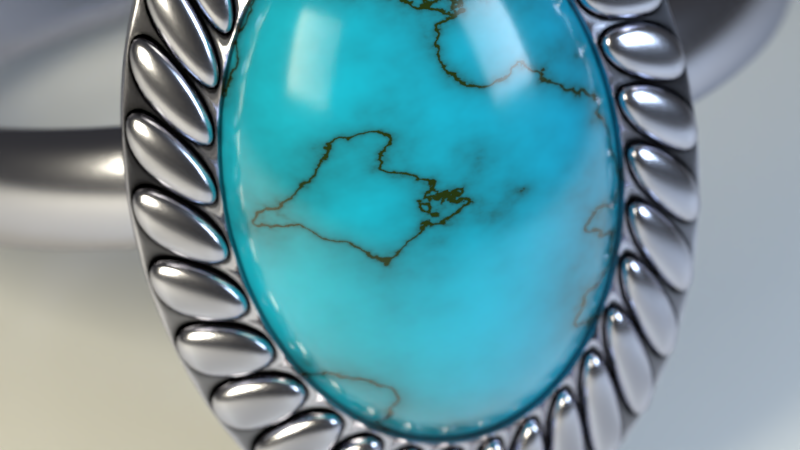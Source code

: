 # Source: ring.blend  (saved by Blender 2.79.0; exported with 4.5.12 LTS)
import bpy
from mathutils import Matrix  # noqa: F401  (used for matrix-valued properties, if any)

bpy.ops.wm.read_factory_settings(use_empty=True)
scene = bpy.context.scene
scene.name = 'Scene'

# ---- collections
col_collection_1 = bpy.data.collections.new('Collection 1'); scene.collection.children.link(col_collection_1)

# ---- materials (node trees are filled in below, after node groups)
mat_material_003 = bpy.data.materials.new('Material.003')
mat_material_003.alpha_threshold = 0.0
mat_material_003.roughness = 0.5
mat_material_002 = bpy.data.materials.new('Material.002')
mat_material_002.alpha_threshold = 0.0
mat_material_002.roughness = 0.5
mat_material_001 = bpy.data.materials.new('Material.001')
mat_material_001.alpha_threshold = 0.0
mat_material_001.roughness = 0.5
mat_front = bpy.data.materials.new('front')
mat_front.alpha_threshold = 0.0
mat_front.roughness = 0.5
mat_stone = bpy.data.materials.new('stone')
mat_stone.alpha_threshold = 0.0
mat_stone.roughness = 0.5
mat_band = bpy.data.materials.new('band')
mat_band.alpha_threshold = 0.0
mat_band.roughness = 0.5

# ---- material node trees
mat_material_003.use_nodes = True; mat_material_003.node_tree.nodes.clear()
_N = mat_material_003.node_tree.nodes; _L = mat_material_003.node_tree.links
n0 = _N.new('ShaderNodeOutputMaterial'); n0.name = 'Material Output'; n0.location = (300, 300)
n1 = _N.new('ShaderNodeEmission'); n1.name = 'Emission'; n1.location = (10, 300)
n1.inputs[0].default_value = (0.5333, 0.6654, 0.7991, 1.0)
n1.inputs[1].default_value = 15.0
_L.new(n1.outputs[0], n0.inputs[0])
n0.is_active_output = True
mat_material_002.use_nodes = True; mat_material_002.node_tree.nodes.clear()
_N = mat_material_002.node_tree.nodes; _L = mat_material_002.node_tree.links
n0 = _N.new('ShaderNodeOutputMaterial'); n0.name = 'Material Output'; n0.location = (300, 300)
n1 = _N.new('ShaderNodeEmission'); n1.name = 'Emission'; n1.location = (10, 300)
n1.inputs[0].default_value = (0.7991, 0.7454, 0.5395, 1.0)
n1.inputs[1].default_value = 20.0
_L.new(n1.outputs[0], n0.inputs[0])
n0.is_active_output = True
mat_material_001.use_nodes = True; mat_material_001.node_tree.nodes.clear()
_N = mat_material_001.node_tree.nodes; _L = mat_material_001.node_tree.links
n0 = _N.new('ShaderNodeOutputMaterial'); n0.name = 'Material Output'; n0.location = (300, 300)
n1 = _N.new('ShaderNodeBsdfDiffuse'); n1.name = 'Diffuse BSDF'; n1.location = (10, 300)
_L.new(n1.outputs[0], n0.inputs[0])
n0.is_active_output = True
mat_front.use_nodes = True; mat_front.node_tree.nodes.clear()
_N = mat_front.node_tree.nodes; _L = mat_front.node_tree.links
n0 = _N.new('ShaderNodeMixShader'); n0.name = 'Mix Shader'; n0.location = (551, 155)
n1 = _N.new('ShaderNodeOutputMaterial'); n1.name = 'Material Output'; n1.location = (777, 229)
n2 = _N.new('ShaderNodeBsdfAnisotropic'); n2.name = 'Glossy BSDF.001'; n2.location = (13, 182)
n2.distribution = 'GGX'
n2.inputs[0].default_value = (0.0, 0.0, 0.0, 1.0)
n2.inputs[1].default_value = 0.4472
n3 = _N.new('ShaderNodeBsdfAnisotropic'); n3.name = 'Glossy BSDF'; n3.location = (269, 95)
n3.distribution = 'GGX'
n3.inputs[0].default_value = (0.5457, 0.5457, 0.6376, 1.0)
n3.inputs[1].default_value = 0.2236
n4 = _N.new('ShaderNodeNewGeometry'); n4.name = 'Geometry'; n4.location = (-547, 390)
n5 = _N.new('ShaderNodeMath'); n5.name = 'Math'; n5.location = (-307, 382)
n5.operation = 'MULTIPLY'
n5.inputs[0].default_value = 50.6
n6 = _N.new('ShaderNodeMath'); n6.name = 'Math.001'; n6.location = (-112, 380)
n6.operation = 'SUBTRACT'
n6.inputs[1].default_value = 25.0
_L.new(n0.outputs[0], n1.inputs[0])
_L.new(n3.outputs[0], n0.inputs[2])
_L.new(n2.outputs[0], n0.inputs[1])
_L.new(n4.outputs[7], n5.inputs[1])
_L.new(n5.outputs[0], n6.inputs[0])
_L.new(n6.outputs[0], n0.inputs[0])
n1.is_active_output = True
mat_stone.use_nodes = True; mat_stone.node_tree.nodes.clear()
_N = mat_stone.node_tree.nodes; _L = mat_stone.node_tree.links
n0 = _N.new('ShaderNodeMixShader'); n0.name = 'Mix Shader'; n0.location = (618, 341)
n1 = _N.new('ShaderNodeLayerWeight'); n1.name = 'Layer Weight'; n1.location = (312, 444)
n1.inputs[0].default_value = 0.15
n2 = _N.new('ShaderNodeBsdfAnisotropic'); n2.name = 'Glossy BSDF'; n2.location = (296, 96)
n2.distribution = 'GGX'
n2.inputs[1].default_value = 0.1414
n3 = _N.new('ShaderNodeOutputMaterial'); n3.name = 'Material Output'; n3.location = (691, 133)
n4 = _N.new('ShaderNodeBsdfDiffuse'); n4.name = 'Diffuse BSDF'; n4.location = (28, 107)
n4.inputs[0].default_value = (0.007499, 0.4969, 0.7605, 1.0)
n5 = _N.new('ShaderNodeBsdfDiffuse'); n5.name = 'Diffuse BSDF.001'; n5.location = (-214, 168)
n5.inputs[0].default_value = (0.01521, 0.02956, 0.005182, 1.0)
n6 = _N.new('ShaderNodeTexNoise'); n6.name = 'Noise Texture'; n6.location = (-865, 380)
n6.inputs[2].default_value = 3.2
n6.inputs[3].default_value = 16.0
n7 = _N.new('ShaderNodeMath'); n7.name = 'Math'; n7.location = (-603, 365)
n7.operation = 'MULTIPLY'
n7.inputs[1].default_value = 5.0
n8 = _N.new('ShaderNodeMixShader'); n8.name = 'Mix Shader.001'; n8.location = (352, 257)
n9 = _N.new('ShaderNodeMath'); n9.name = 'Math.001'; n9.location = (-383, 547)
n9.width = 138
n9.operation = 'SUBTRACT'
n9.inputs[1].default_value = 2.52
n10 = _N.new('ShaderNodeMath'); n10.name = 'Math.003'; n10.location = (-88, 476)
n10.operation = 'MAXIMUM'
n11 = _N.new('ShaderNodeMath'); n11.name = 'Math.002'; n11.location = (-384, 367)
n11.width = 133
n11.operation = 'SUBTRACT'
n11.inputs[0].default_value = 2.5
n12 = _N.new('ShaderNodeMath'); n12.name = 'Math.004'; n12.location = (132, 393)
n12.operation = 'POWER'
n12.inputs[1].default_value = 0.3
_L.new(n0.outputs[0], n3.inputs[0])
_L.new(n2.outputs[0], n0.inputs[2])
_L.new(n1.outputs[1], n0.inputs[0])
_L.new(n8.outputs[0], n0.inputs[1])
_L.new(n4.outputs[0], n8.inputs[2])
_L.new(n5.outputs[0], n8.inputs[1])
_L.new(n6.outputs[1], n7.inputs[0])
_L.new(n7.outputs[0], n9.inputs[0])
_L.new(n7.outputs[0], n11.inputs[1])
_L.new(n9.outputs[0], n10.inputs[0])
_L.new(n10.outputs[0], n12.inputs[0])
_L.new(n11.outputs[0], n10.inputs[1])
_L.new(n12.outputs[0], n8.inputs[0])
n3.is_active_output = True
mat_band.use_nodes = True; mat_band.node_tree.nodes.clear()
_N = mat_band.node_tree.nodes; _L = mat_band.node_tree.links
n0 = _N.new('ShaderNodeOutputMaterial'); n0.name = 'Material Output'; n0.location = (496, 239)
n1 = _N.new('ShaderNodeBsdfAnisotropic'); n1.name = 'Glossy BSDF'; n1.location = (173, 158)
n1.distribution = 'GGX'
n1.inputs[0].default_value = (0.5457, 0.5457, 0.6376, 1.0)
n1.inputs[1].default_value = 0.2236
_L.new(n1.outputs[0], n0.inputs[0])
n0.is_active_output = True

# ---- world
world_world = bpy.data.worlds.new('World'); scene.world = world_world
world_world.color = (0.05088, 0.05088, 0.05088)
world_world.use_sun_shadow = False
world_world.sun_shadow_jitter_overblur = 0.0
world_world.cycles.sampling_method = 'MANUAL'

# ---- cameras
cam_camera = bpy.data.cameras.new('Camera')
cam_camera.clip_end = 100.0
cam_camera.lens = 130.0
cam_camera.sensor_width = 32.0
cam_camera.sensor_height = 18.0
cam_camera.ortho_scale = 7.314
cam_camera.dof.use_dof = True
cam_camera.dof.focus_distance = 0.0
cam_camera.dof.aperture_fstop = 1.0

# ---- lights
light_lamp = bpy.data.lights.new('Lamp', 'POINT')
light_lamp.transmission_factor = 0.0
light_lamp.cutoff_distance = 30.0
light_lamp.energy = 100.0
light_lamp.shadow_buffer_clip_start = 1.001
light_lamp.shadow_soft_size = 0.1
light_lamp.shadow_maximum_resolution = 0.006
light_lamp.use_absolute_resolution = True

# ---- meshes
me_plane_003 = bpy.data.meshes.new('Plane.003')
me_plane_003.from_pydata([(-1.0, -1.0, 0.0), (1.0, -1.0, 0.0), (-1.0, 1.0, 0.0), (1.0, 1.0, 0.0)], [], [(0, 1, 3, 2)])
me_plane_003.materials.append(mat_material_003)
me_plane_003.use_remesh_preserve_volume = False
me_plane_003.use_remesh_preserve_attributes = False
me_plane_003.use_mirror_vertex_groups = False
me_plane_003.update()
me_plane_002 = bpy.data.meshes.new('Plane.002')
me_plane_002.from_pydata([(-1.0, -1.0, 0.0), (1.0, -1.0, 0.0), (-1.0, 1.0, 0.0), (1.0, 1.0, 0.0)], [], [(0, 1, 3, 2)])
me_plane_002.materials.append(mat_material_002)
me_plane_002.use_remesh_preserve_volume = False
me_plane_002.use_remesh_preserve_attributes = False
me_plane_002.use_mirror_vertex_groups = False
me_plane_002.update()
me_plane = bpy.data.meshes.new('Plane')
me_plane.from_pydata([(-1.0, -1.0, 0.0), (1.0, -1.0, 0.0), (-1.0, 1.0, 0.0), (1.0, 1.0, 0.0)], [], [(0, 1, 3, 2)])
me_plane.materials.append(mat_material_001)
me_plane.use_remesh_preserve_volume = False
me_plane.use_remesh_preserve_attributes = False
me_plane.use_mirror_vertex_groups = False
me_plane.update()
me_circle_001 = bpy.data.meshes.new('Circle.001')
me_circle_001.from_pydata([(0.0, 1.0, 0.0), (-0.1951, 0.9808, 0.0), (-0.3827, 0.9239, 0.0), (-0.5556, 0.8315, 0.0), (-0.7071, 0.7071, 0.0), (-0.8315, 0.5556, 0.0), (-0.9239, 0.3827, 0.0), (-0.9808, 0.1951, 0.0), (-1.0, 7.55e-08, 0.0), (-0.9808, -0.1951, 0.0), (-0.9239, -0.3827, 0.0), (-0.8315, -0.5556, 0.0), (-0.7071, -0.7071, 0.0), (-0.5556, -0.8315, 0.0), (-0.3827, -0.9239, 0.0), (-0.1951, -0.9808, 0.0), (3.258e-07, -1.0, 0.0), (0.1951, -0.9808, 0.0), (0.3827, -0.9239, 0.0), (0.5556, -0.8315, 0.0), (0.7071, -0.7071, 0.0), (0.8315, -0.5556, 0.0), (0.9239, -0.3827, 0.0), (0.9808, -0.1951, 0.0), (1.0, 9.656e-07, 0.0), (0.9808, 0.1951, 0.0), (0.9239, 0.3827, 0.0), (0.8315, 0.5556, 0.0), (0.7071, 0.7071, 0.0), (0.5556, 0.8315, 0.0), (0.3827, 0.9239, 0.0), (0.1951, 0.9808, 0.0), (0.0, 1.0, 0.0), (-0.1951, 0.9808, 0.0), (-0.3827, 0.9239, 0.0), (-0.5556, 0.8315, 0.0), (-0.7071, 0.7071, 0.0), (-0.8315, 0.5556, 0.0), (-0.9239, 0.3827, 0.0), (-0.9808, 0.1951, 0.0), (-1.0, 7.55e-08, 0.0), (-0.9808, -0.1951, 0.0), (-0.9239, -0.3827, 0.0), (-0.8315, -0.5556, 0.0), (-0.7071, -0.7071, 0.0), (-0.5556, -0.8315, 0.0), (-0.3827, -0.9239, 0.0), (-0.1951, -0.9808, 0.0), (3.258e-07, -1.0, 0.0), (0.1951, -0.9808, 0.0), (0.3827, -0.9239, 0.0), (0.5556, -0.8315, 0.0), (0.7071, -0.7071, 0.0), (0.8315, -0.5556, 0.0), (0.9239, -0.3827, 0.0), (0.9808, -0.1951, 0.0), (1.0, 9.656e-07, 0.0), (0.9808, 0.1951, 0.0), (0.9239, 0.3827, 0.0), (0.8315, 0.5556, 0.0), (0.7071, 0.7071, 0.0), (0.5556, 0.8315, 0.0), (0.3827, 0.9239, 0.0), (0.1951, 0.9808, 0.0), (0.2483, 1.408, -0.1), (-0.0312, 1.43, -0.09997), (-0.3095, 1.396, -0.09991), (-0.5759, 1.309, -0.09986), (-0.8202, 1.172, -0.09982), (-1.033, 0.989, -0.09978), (-1.206, 0.7685, -0.09975), (-1.333, 0.5184, -0.09973), (-1.408, 0.2484, -0.09972), (-1.43, -0.03108, -0.09972), (-1.396, -0.3094, -0.09973), (-1.309, -0.5758, -0.09975), (-1.171, -0.8201, -0.09978), (-0.9889, -1.033, -0.09982), (-0.7683, -1.206, -0.09987), (-0.5183, -1.333, -0.09992), (-0.2483, -1.408, -0.09998), (0.0312, -1.43, -0.1), (0.3095, -1.396, -0.1001), (0.5759, -1.309, -0.1001), (0.8202, -1.171, -0.1002), (1.033, -0.9887, -0.1002), (1.206, -0.7682, -0.1003), (1.333, -0.5182, -0.1003), (1.408, -0.2482, -0.1003), (1.43, 0.03131, -0.1003), (1.396, 0.3096, -0.1003), (1.309, 0.576, -0.1002), (1.171, 0.8203, -0.1002), (0.9889, 1.033, -0.1002), (0.7683, 1.206, -0.1001), (0.5183, 1.333, -0.1001), (-3.562e-09, 0.97, -0.02), (-0.1892, 0.9514, -0.02), (-0.3712, 0.8962, -0.02), (-0.5389, 0.8065, -0.02), (-0.6859, 0.6859, -0.02), (-0.8065, 0.5389, -0.02), (-0.8962, 0.3712, -0.02), (-0.9514, 0.1893, -0.02), (-0.97, 2.284e-05, -0.02), (-0.9514, -0.1892, -0.02), (-0.8962, -0.3712, -0.02), (-0.8065, -0.5389, -0.02), (-0.6859, -0.6859, -0.02), (-0.5389, -0.8065, -0.02), (-0.3712, -0.8961, -0.02), (-0.1892, -0.9513, -0.02), (3.125e-07, -0.97, -0.02), (0.1892, -0.9513, -0.02), (0.3712, -0.8961, -0.02), (0.5389, -0.8065, -0.02), (0.6859, -0.6859, -0.02), (0.8065, -0.5389, -0.02), (0.8962, -0.3712, -0.02), (0.9514, -0.1892, -0.02), (0.97, 2.371e-05, -0.02), (0.9514, 0.1893, -0.02), (0.8962, 0.3712, -0.02), (0.8065, 0.5389, -0.02), (0.6859, 0.6859, -0.02), (0.5389, 0.8065, -0.02), (0.3712, 0.8962, -0.02), (0.1892, 0.9514, -0.02), (0.2483, 1.408, -0.1), (-0.0312, 1.43, -0.09997), (-0.3095, 1.396, -0.09991), (-0.5759, 1.309, -0.09986), (-0.8202, 1.172, -0.09982), (-1.033, 0.989, -0.09978), (-1.206, 0.7685, -0.09975), (-1.333, 0.5184, -0.09973), (-1.408, 0.2484, -0.09972), (-1.43, -0.03108, -0.09972), (-1.396, -0.3094, -0.09973), (-1.309, -0.5758, -0.09975), (-1.171, -0.8201, -0.09978), (-0.9889, -1.033, -0.09982), (-0.7683, -1.206, -0.09987), (-0.5183, -1.333, -0.09992), (-0.2483, -1.408, -0.09998), (0.0312, -1.43, -0.1), (0.3095, -1.396, -0.1001), (0.5759, -1.309, -0.1001), (0.8202, -1.171, -0.1002), (1.033, -0.9887, -0.1002), (1.206, -0.7682, -0.1003), (1.333, -0.5182, -0.1003), (1.408, -0.2482, -0.1003), (1.43, 0.03131, -0.1003), (1.396, 0.3096, -0.1003), (1.309, 0.576, -0.1002), (1.171, 0.8203, -0.1002), (0.9889, 1.033, -0.1002), (0.7683, 1.206, -0.1001), (0.5183, 1.333, -0.1001), (0.2483, 1.409, -0.3), (-0.0312, 1.43, -0.3), (-0.3095, 1.396, -0.2999), (-0.5759, 1.309, -0.2999), (-0.8202, 1.172, -0.2998), (-1.033, 0.9892, -0.2998), (-1.206, 0.7687, -0.2997), (-1.333, 0.5186, -0.2997), (-1.408, 0.2487, -0.2997), (-1.43, -0.03085, -0.2997), (-1.396, -0.3092, -0.2997), (-1.309, -0.5756, -0.2998), (-1.171, -0.8199, -0.2998), (-0.9889, -1.033, -0.2998), (-0.7683, -1.206, -0.2999), (-0.5183, -1.332, -0.2999), (-0.2483, -1.408, -0.3), (0.0312, -1.429, -0.3), (0.3095, -1.396, -0.3001), (0.5759, -1.309, -0.3001), (0.8202, -1.171, -0.3002), (1.033, -0.9885, -0.3002), (1.206, -0.768, -0.3003), (1.333, -0.5179, -0.3003), (1.408, -0.248, -0.3003), (1.43, 0.03154, -0.3003), (1.396, 0.3099, -0.3003), (1.309, 0.5763, -0.3002), (1.171, 0.8206, -0.3002), (0.9889, 1.033, -0.3002), (0.7683, 1.206, -0.3001), (0.5183, 1.333, -0.3001), (-0.5556, -0.8315, 0.0), (-0.7071, -0.7071, 0.0), (-1.171, -0.8201, -0.09978), (-0.9889, -1.033, -0.09982), (0.8315, 0.5556, 0.0), (0.9239, 0.3827, 0.0), (1.396, 0.3096, -0.1003), (1.309, 0.576, -0.1002), (-0.3827, -0.9239, 0.0), (-0.5556, -0.8315, 0.0), (-0.9889, -1.033, -0.09982), (-0.7683, -1.206, -0.09987), (-0.1951, 0.9808, 0.0), (0.0, 1.0, 0.0), (0.2483, 1.408, -0.1), (-0.0312, 1.43, -0.09997), (0.7071, 0.7071, 0.0), (0.8315, 0.5556, 0.0), (1.309, 0.576, -0.1002), (1.171, 0.8203, -0.1002), (-0.1951, -0.9808, 0.0), (-0.3827, -0.9239, 0.0), (-0.7683, -1.206, -0.09987), (-0.5183, -1.333, -0.09992), (-0.3827, 0.9239, 0.0), (-0.1951, 0.9808, 0.0), (-0.0312, 1.43, -0.09997), (-0.3095, 1.396, -0.09991), (0.5556, 0.8315, 0.0), (0.7071, 0.7071, 0.0), (1.171, 0.8203, -0.1002), (0.9889, 1.033, -0.1002), (3.258e-07, -1.0, 0.0), (-0.1951, -0.9808, 0.0), (-0.5183, -1.333, -0.09992), (-0.2483, -1.408, -0.09998), (-0.5556, 0.8315, 0.0), (-0.3827, 0.9239, 0.0), (-0.3095, 1.396, -0.09991), (-0.5759, 1.309, -0.09986), (0.3827, 0.9239, 0.0), (0.5556, 0.8315, 0.0), (0.9889, 1.033, -0.1002), (0.7683, 1.206, -0.1001), (0.1951, -0.9808, 0.0), (3.258e-07, -1.0, 0.0), (-0.2483, -1.408, -0.09998), (0.0312, -1.43, -0.1), (-0.7071, 0.7071, 0.0), (-0.5556, 0.8315, 0.0), (-0.5759, 1.309, -0.09986), (-0.8202, 1.172, -0.09982), (0.1951, 0.9808, 0.0), (0.3827, 0.9239, 0.0), (0.7683, 1.206, -0.1001), (0.5183, 1.333, -0.1001), (0.3827, -0.9239, 0.0), (0.1951, -0.9808, 0.0), (0.0312, -1.43, -0.1), (0.3095, -1.396, -0.1001), (-0.8315, 0.5556, 0.0), (-0.7071, 0.7071, 0.0), (-0.8202, 1.172, -0.09982), (-1.033, 0.989, -0.09978), (0.0, 1.0, 0.0), (0.1951, 0.9808, 0.0), (0.5183, 1.333, -0.1001), (0.2483, 1.408, -0.1), (0.5556, -0.8315, 0.0), (0.3827, -0.9239, 0.0), (0.3095, -1.396, -0.1001), (0.5759, -1.309, -0.1001), (-0.9239, 0.3827, 0.0), (-0.8315, 0.5556, 0.0), (-1.033, 0.989, -0.09978), (-1.206, 0.7685, -0.09975), (0.7071, -0.7071, 0.0), (0.5556, -0.8315, 0.0), (0.5759, -1.309, -0.1001), (0.8202, -1.171, -0.1002), (-0.9808, 0.1951, 0.0), (-0.9239, 0.3827, 0.0), (-1.206, 0.7685, -0.09975), (-1.333, 0.5184, -0.09973), (0.8315, -0.5556, 0.0), (0.7071, -0.7071, 0.0), (0.8202, -1.171, -0.1002), (1.033, -0.9887, -0.1002), (-1.0, 7.55e-08, 0.0), (-0.9808, 0.1951, 0.0), (-1.333, 0.5184, -0.09973), (-1.408, 0.2484, -0.09972), (0.9239, -0.3827, 0.0), (0.8315, -0.5556, 0.0), (1.033, -0.9887, -0.1002), (1.206, -0.7682, -0.1003), (-0.9808, -0.1951, 0.0), (-1.0, 7.55e-08, 0.0), (-1.408, 0.2484, -0.09972), (-1.43, -0.03108, -0.09972), (0.9808, -0.1951, 0.0), (0.9239, -0.3827, 0.0), (1.206, -0.7682, -0.1003), (1.333, -0.5182, -0.1003), (-0.9239, -0.3827, 0.0), (-0.9808, -0.1951, 0.0), (-1.43, -0.03108, -0.09972), (-1.396, -0.3094, -0.09973), (1.0, 9.656e-07, 0.0), (0.9808, -0.1951, 0.0), (1.333, -0.5182, -0.1003), (1.408, -0.2482, -0.1003), (-0.8315, -0.5556, 0.0), (-0.9239, -0.3827, 0.0), (-1.396, -0.3094, -0.09973), (-1.309, -0.5758, -0.09975), (0.9808, 0.1951, 0.0), (1.0, 9.656e-07, 0.0), (1.408, -0.2482, -0.1003), (1.43, 0.03131, -0.1003), (-0.7071, -0.7071, 0.0), (-0.8315, -0.5556, 0.0), (-1.309, -0.5758, -0.09975), (-1.171, -0.8201, -0.09978), (0.9239, 0.3827, 0.0), (0.9808, 0.1951, 0.0), (1.43, 0.03131, -0.1003), (1.396, 0.3096, -0.1003), (-0.5684, -0.8442, 0.07792), (-0.72, -0.7199, 0.07792), (-1.184, -0.8329, -0.02186), (-1.002, -1.046, -0.0219), (0.8483, 0.5624, 0.07791), (0.9407, 0.3896, 0.07791), (1.413, 0.3165, -0.02236), (1.326, 0.5829, -0.02234), (-0.3928, -0.9389, 0.07792), (-0.5657, -0.8465, 0.07792), (-0.999, -1.048, -0.0219), (-0.7785, -1.221, -0.02195), (-0.195, 0.9989, 0.07792), (9.202e-05, 1.018, 0.07792), (0.2484, 1.427, -0.02211), (-0.0311, 1.448, -0.02205), (0.7223, 0.7171, 0.07791), (0.8466, 0.5656, 0.07791), (1.324, 0.5861, -0.02234), (1.187, 0.8304, -0.02231), (-0.2021, -0.9975, 0.07792), (-0.3897, -0.9406, 0.07792), (-0.7753, -1.223, -0.02195), (-0.5253, -1.349, -0.022), (-0.3861, 0.9417, 0.07792), (-0.1985, 0.9986, 0.07792), (-0.03464, 1.448, -0.02205), (-0.313, 1.414, -0.02199), (0.5685, 0.8443, 0.07791), (0.72, 0.7199, 0.07791), (1.184, 0.8331, -0.02231), (1.002, 1.046, -0.02227), (-0.003611, -1.018, 0.07792), (-0.1987, -0.9986, 0.07792), (-0.5219, -1.35, -0.022), (-0.2519, -1.426, -0.02206), (-0.5624, 0.8482, 0.07792), (-0.3895, 0.9406, 0.07792), (-0.3164, 1.413, -0.02199), (-0.5828, 1.326, -0.02194), (0.3928, 0.9389, 0.07791), (0.5657, 0.8465, 0.07791), (0.999, 1.048, -0.02227), (0.7785, 1.221, -0.02222), (0.195, -0.9989, 0.07791), (-7.352e-05, -1.018, 0.07791), (-0.2484, -1.426, -0.02206), (0.03112, -1.448, -0.02212), (-0.7171, 0.7222, 0.07792), (-0.5656, 0.8466, 0.07792), (-0.5859, 1.324, -0.02194), (-0.8302, 1.187, -0.02189), (0.2021, 0.9975, 0.07791), (0.3897, 0.9406, 0.07791), (0.7754, 1.223, -0.02222), (0.5253, 1.35, -0.02217), (0.3862, -0.9417, 0.07791), (0.1986, -0.9986, 0.07791), (0.03467, -1.447, -0.02212), (0.313, -1.414, -0.02217), (-0.8442, 0.5684, 0.07793), (-0.7198, 0.72, 0.07793), (-0.8329, 1.184, -0.02189), (-1.046, 1.002, -0.02185), (0.003629, 1.018, 0.07792), (0.1987, 0.9986, 0.07792), (0.5219, 1.351, -0.02216), (0.2519, 1.426, -0.02211), (0.5625, -0.8483, 0.07791), (0.3896, -0.9407, 0.07791), (0.3164, -1.413, -0.02218), (0.5828, -1.326, -0.02223), (-0.9389, 0.3928, 0.07793), (-0.8465, 0.5657, 0.07793), (-1.048, 0.9991, -0.02185), (-1.221, 0.7786, -0.02182), (0.7171, -0.7223, 0.07791), (0.5656, -0.8466, 0.07791), (0.586, -1.324, -0.02223), (0.8302, -1.186, -0.02227), (-0.9975, 0.2021, 0.07793), (-0.9406, 0.3897, 0.07793), (-1.223, 0.7755, -0.02182), (-1.349, 0.5254, -0.0218), (0.8443, -0.5685, 0.07791), (0.7199, -0.72, 0.07791), (0.833, -1.184, -0.02228), (1.046, -1.002, -0.02231), (-1.018, 0.003612, 0.07793), (-0.9985, 0.1987, 0.07793), (-1.35, 0.522, -0.0218), (-1.426, 0.252, -0.02179), (0.939, -0.3929, 0.07791), (0.8465, -0.5657, 0.07791), (1.048, -0.9989, -0.02232), (1.221, -0.7784, -0.02235), (-0.9989, -0.195, 0.07793), (-1.018, 8.27e-05, 0.07793), (-1.426, 0.2485, -0.02179), (-1.448, -0.031, -0.02179), (0.9976, -0.2021, 0.0779), (0.9407, -0.3897, 0.0779), (1.223, -0.7753, -0.02235), (1.35, -0.5252, -0.02237), (-0.9416, -0.3861, 0.07793), (-0.9985, -0.1985, 0.07793), (-1.447, -0.03453, -0.02179), (-1.414, -0.3128, -0.0218), (1.018, -0.003628, 0.0779), (0.9986, -0.1987, 0.0779), (1.351, -0.5218, -0.02237), (1.426, -0.2518, -0.02238), (-0.8482, -0.5624, 0.07793), (-0.9406, -0.3895, 0.07793), (-1.413, -0.3162, -0.0218), (-1.326, -0.5827, -0.02183), (0.999, 0.195, 0.0779), (1.018, -8.228e-05, 0.0779), (1.426, -0.2483, -0.02238), (1.448, 0.03123, -0.02238), (-0.7222, -0.7171, 0.07792), (-0.8466, -0.5656, 0.07792), (-1.324, -0.5858, -0.02183), (-1.186, -0.8301, -0.02186), (0.9417, 0.3861, 0.07791), (0.9986, 0.1986, 0.07791), (1.448, 0.03478, -0.02238), (1.414, 0.3131, -0.02237), (7.105e-15, 0.1947, 0.3833), (7.105e-15, 0.3823, 0.355), (7.105e-15, 0.5552, 0.309), (7.105e-15, 0.7068, 0.247), (7.105e-15, 0.8313, 0.1714), (7.105e-15, 0.9238, 0.08503), (7.105e-15, 0.9808, -0.008699), (7.105e-15, 1.0, -0.1062), (0.03806, 0.1909, 0.3833), (0.07466, 0.3749, 0.355), (0.1084, 0.5445, 0.309), (0.1379, 0.6932, 0.247), (0.1622, 0.8153, 0.1714), (0.1802, 0.906, 0.08501), (0.1913, 0.962, -0.00872), (0.1951, 0.9809, -0.1062), (0.07466, 0.1798, 0.3832), (0.1464, 0.3531, 0.355), (0.2126, 0.5129, 0.309), (0.2706, 0.653, 0.2469), (0.3182, 0.768, 0.1713), (0.3536, 0.8535, 0.08495), (0.3753, 0.9061, -0.008784), (0.3827, 0.924, -0.1063), (0.1084, 0.1618, 0.3832), (0.2126, 0.3178, 0.3549), (0.3087, 0.4616, 0.3089), (0.3928, 0.5877, 0.2469), (0.4619, 0.6911, 0.1712), (0.5133, 0.7681, 0.08486), (0.5449, 0.8155, -0.008887), (0.5556, 0.8316, -0.1064), (0.1379, 0.1375, 0.3832), (0.2706, 0.2702, 0.3549), (0.3928, 0.3925, 0.3088), (0.5, 0.4997, 0.2468), (0.5879, 0.5877, 0.1711), (0.6533, 0.6532, 0.08473), (0.6935, 0.6935, -0.009026), (0.7071, 0.7072, -0.1066), (0.1622, 0.108, 0.3832), (0.3182, 0.2122, 0.3548), (0.4619, 0.3083, 0.3087), (0.5879, 0.3926, 0.2466), (0.6913, 0.4617, 0.171), (0.7682, 0.5132, 0.08457), (0.8155, 0.5449, -0.009195), (0.8315, 0.5557, -0.1067), (0.1802, 0.07422, 0.3831), (0.3536, 0.146, 0.3547), (0.5133, 0.2123, 0.3086), (0.6533, 0.2703, 0.2465), (0.7682, 0.318, 0.1708), (0.8536, 0.3535, 0.08438), (0.9061, 0.3753, -0.009388), (0.9239, 0.3828, -0.1069), (0.1913, 0.03762, 0.3831), (0.3753, 0.07425, 0.3547), (0.5449, 0.108, 0.3085), (0.6935, 0.1377, 0.2464), (0.8155, 0.162, 0.1706), (0.9061, 0.1801, 0.08419), (0.9619, 0.1914, -0.009597), (0.9808, 0.1952, -0.1071), (0.1951, -0.000436, 0.383), (0.3827, -0.0004037, 0.3546), (0.5556, -0.000351, 0.3084), (0.7071, -0.0002803, 0.2462), (0.8315, -0.0001941, 0.1704), (0.9239, -9.565e-05, 0.08398), (0.9808, 1.096e-05, -0.009815), (1.0, 0.000122, -0.1074), (0.1913, -0.0385, 0.383), (0.3753, -0.07506, 0.3545), (0.5449, -0.1087, 0.3083), (0.6935, -0.1382, 0.246), (0.8155, -0.1624, 0.1702), (0.9061, -0.1803, 0.08378), (0.9619, -0.1913, -0.01003), (0.9808, -0.195, -0.1076), (0.1802, -0.07509, 0.3829), (0.3536, -0.1469, 0.3544), (0.5133, -0.213, 0.3081), (0.6533, -0.2709, 0.2459), (0.7682, -0.3184, 0.1701), (0.8536, -0.3536, 0.08358), (0.9061, -0.3753, -0.01024), (0.9239, -0.3826, -0.1078), (0.1622, -0.1088, 0.3829), (0.3182, -0.213, 0.3543), (0.4619, -0.309, 0.308), (0.5879, -0.3931, 0.2457), (0.6913, -0.4621, 0.1699), (0.7682, -0.5134, 0.0834), (0.8155, -0.5449, -0.01043), (0.8315, -0.5554, -0.108), (0.1379, -0.1384, 0.3829), (0.2706, -0.271, 0.3543), (0.3928, -0.3932, 0.3079), (0.5, -0.5003, 0.2456), (0.5879, -0.5881, 0.1698), (0.6533, -0.6534, 0.08324), (0.6935, -0.6935, -0.0106), (0.7071, -0.707, -0.1082), (0.1084, -0.1626, 0.3828), (0.2126, -0.3186, 0.3542), (0.3087, -0.4623, 0.3078), (0.3928, -0.5882, 0.2455), (0.4619, -0.6915, 0.1696), (0.5133, -0.7683, 0.08311), (0.5449, -0.8155, -0.01074), (0.5556, -0.8313, -0.1083), (0.07466, -0.1807, 0.3828), (0.1464, -0.354, 0.3542), (0.2126, -0.5136, 0.3078), (0.2706, -0.6536, 0.2454), (0.3182, -0.7684, 0.1696), (0.3536, -0.8536, 0.08301), (0.3753, -0.9061, -0.01085), (0.3827, -0.9238, -0.1084), (0.03806, -0.1918, 0.3828), (0.07466, -0.3757, 0.3542), (0.1084, -0.5452, 0.3078), (0.1379, -0.6938, 0.2454), (0.1622, -0.8157, 0.1695), (0.1802, -0.9062, 0.08295), (0.1913, -0.9619, -0.01091), (0.1951, -0.9807, -0.1085), (-7.212e-09, -0.1955, 0.3828), (4.122e-08, -0.3831, 0.3541), (2.632e-08, -0.5559, 0.3077), (-2.584e-08, -0.7074, 0.2454), (-8.544e-08, -0.8317, 0.1695), (6.357e-08, -0.924, 0.08293), (-8.544e-08, -0.9808, -0.01093), (-1.003e-07, -0.9999, -0.1085), (-0.03806, -0.1918, 0.3828), (-0.07466, -0.3757, 0.3542), (-0.1084, -0.5452, 0.3078), (-0.1379, -0.6938, 0.2454), (-0.1622, -0.8157, 0.1695), (-0.1802, -0.9062, 0.08295), (-0.1913, -0.9619, -0.01091), (-0.1951, -0.9807, -0.1085), (-0.07466, -0.1807, 0.3828), (-0.1464, -0.354, 0.3542), (-0.2126, -0.5136, 0.3078), (-0.2706, -0.6536, 0.2454), (-0.3182, -0.7684, 0.1696), (-0.3536, -0.8536, 0.08301), (-0.3753, -0.9061, -0.01085), (-0.3827, -0.9238, -0.1084), (-0.1084, -0.1626, 0.3828), (-0.2126, -0.3186, 0.3542), (-0.3087, -0.4623, 0.3078), (-0.3928, -0.5882, 0.2455), (-0.4619, -0.6915, 0.1696), (-0.5133, -0.7683, 0.08311), (-0.5449, -0.8155, -0.01074), (-0.5556, -0.8313, -0.1083), (-2.304e-07, -0.0004472, 0.3926), (-0.1379, -0.1384, 0.3829), (-0.2706, -0.271, 0.3543), (-0.3928, -0.3932, 0.3079), (-0.5, -0.5003, 0.2456), (-0.5879, -0.5881, 0.1698), (-0.6533, -0.6534, 0.08324), (-0.6935, -0.6935, -0.0106), (-0.7071, -0.707, -0.1082), (-0.1622, -0.1088, 0.3829), (-0.3182, -0.213, 0.3543), (-0.4619, -0.309, 0.308), (-0.5879, -0.3931, 0.2457), (-0.6913, -0.4621, 0.1699), (-0.7682, -0.5134, 0.0834), (-0.8155, -0.5449, -0.01043), (-0.8315, -0.5554, -0.108), (-0.1802, -0.07509, 0.3829), (-0.3536, -0.1469, 0.3544), (-0.5133, -0.213, 0.3081), (-0.6533, -0.2709, 0.2459), (-0.7682, -0.3184, 0.1701), (-0.8536, -0.3536, 0.08358), (-0.9061, -0.3753, -0.01024), (-0.9239, -0.3826, -0.1078), (-0.1913, -0.0385, 0.383), (-0.3753, -0.07506, 0.3545), (-0.5449, -0.1087, 0.3083), (-0.6935, -0.1382, 0.246), (-0.8155, -0.1624, 0.1702), (-0.9061, -0.1803, 0.08378), (-0.9619, -0.1913, -0.01003), (-0.9808, -0.195, -0.1076), (-0.1951, -0.000436, 0.383), (-0.3827, -0.0004036, 0.3546), (-0.5556, -0.000351, 0.3084), (-0.7071, -0.0002802, 0.2462), (-0.8315, -0.0001939, 0.1704), (-0.9239, -9.571e-05, 0.08398), (-0.9808, 1.126e-05, -0.009815), (-1.0, 0.0001222, -0.1074), (-0.1913, 0.03762, 0.3831), (-0.3753, 0.07425, 0.3547), (-0.5449, 0.108, 0.3085), (-0.6935, 0.1377, 0.2464), (-0.8155, 0.162, 0.1706), (-0.9061, 0.1801, 0.08419), (-0.9619, 0.1914, -0.009597), (-0.9808, 0.1952, -0.1071), (-0.1802, 0.07422, 0.3831), (-0.3536, 0.146, 0.3547), (-0.5133, 0.2123, 0.3086), (-0.6533, 0.2703, 0.2465), (-0.7682, 0.318, 0.1708), (-0.8536, 0.3535, 0.08438), (-0.9061, 0.3753, -0.009388), (-0.9239, 0.3828, -0.1069), (-0.1622, 0.108, 0.3832), (-0.3182, 0.2122, 0.3548), (-0.4619, 0.3083, 0.3087), (-0.5879, 0.3926, 0.2466), (-0.6913, 0.4617, 0.171), (-0.7682, 0.5132, 0.08457), (-0.8155, 0.5449, -0.009195), (-0.8315, 0.5557, -0.1067), (-0.1379, 0.1375, 0.3832), (-0.2706, 0.2702, 0.3549), (-0.3928, 0.3925, 0.3088), (-0.5, 0.4997, 0.2468), (-0.5879, 0.5877, 0.1711), (-0.6533, 0.6532, 0.08473), (-0.6935, 0.6935, -0.009026), (-0.7071, 0.7072, -0.1066), (-0.1084, 0.1618, 0.3832), (-0.2126, 0.3178, 0.3549), (-0.3087, 0.4616, 0.3089), (-0.3928, 0.5877, 0.2469), (-0.4619, 0.6911, 0.1712), (-0.5133, 0.7681, 0.08486), (-0.5449, 0.8155, -0.008887), (-0.5556, 0.8316, -0.1064), (-0.07466, 0.1798, 0.3832), (-0.1464, 0.3531, 0.355), (-0.2126, 0.5129, 0.309), (-0.2706, 0.653, 0.2469), (-0.3182, 0.768, 0.1713), (-0.3536, 0.8535, 0.08495), (-0.3753, 0.9061, -0.008784), (-0.3827, 0.924, -0.1063), (-0.03806, 0.1909, 0.3833), (-0.07466, 0.3749, 0.355), (-0.1084, 0.5445, 0.309), (-0.1379, 0.6932, 0.247), (-0.1622, 0.8153, 0.1714), (-0.1802, 0.906, 0.08501), (-0.1913, 0.9619, -0.00872), (-0.1951, 0.9809, -0.1062), (0.0, 0.2417, -4.184), (-0.5393, 0.2416, -4.146), (-1.058, 0.2415, -4.033), (-1.536, 0.2413, -3.85), (-1.955, 0.241, -3.604), (-2.298, 0.2407, -3.303), (-2.554, 0.2403, -2.961), (-2.711, 0.2399, -2.589), (-2.764, 0.2394, -2.203), (-2.711, 0.239, -1.816), (-2.554, 0.2386, -1.444), (-2.298, 0.2382, -1.102), (-1.955, 0.2378, -0.8014), (-1.536, 0.2376, -0.555), (-1.058, 0.2374, -0.3719), (-0.5393, 0.2372, -0.2591), (9.007e-07, 0.2372, -0.2211), (0.5393, 0.2372, -0.2591), (1.058, 0.2374, -0.3719), (1.536, 0.2376, -0.555), (1.955, 0.2378, -0.8014), (2.298, 0.2382, -1.102), (2.554, 0.2386, -1.444), (2.711, 0.239, -1.816), (2.764, 0.2394, -2.203), (2.711, 0.2399, -2.589), (2.554, 0.2403, -2.961), (2.298, 0.2407, -3.303), (1.955, 0.241, -3.604), (1.536, 0.2413, -3.85), (1.058, 0.2415, -4.033), (0.5393, 0.2416, -4.146), (-3.063e-08, 0.2415, -3.999), (-0.489, 0.2414, -3.965), (-0.9591, 0.2413, -3.862), (-1.392, 0.2411, -3.696), (-1.772, 0.2409, -3.473), (-2.084, 0.2406, -3.201), (-2.315, 0.2402, -2.89), (-2.458, 0.2398, -2.553), (-2.506, 0.2394, -2.203), (-2.458, 0.239, -1.852), (-2.315, 0.2387, -1.515), (-2.084, 0.2383, -1.204), (-1.772, 0.238, -0.9322), (-1.392, 0.2377, -0.7088), (-0.9591, 0.2375, -0.5427), (-0.489, 0.2374, -0.4405), (7.86e-07, 0.2374, -0.406), (0.489, 0.2374, -0.4405), (0.9591, 0.2375, -0.5427), (1.392, 0.2377, -0.7088), (1.772, 0.238, -0.9322), (2.084, 0.2383, -1.204), (2.316, 0.2387, -1.515), (2.458, 0.239, -1.852), (2.506, 0.2394, -2.203), (2.458, 0.2398, -2.553), (2.315, 0.2402, -2.89), (2.084, 0.2406, -3.201), (1.772, 0.2409, -3.473), (1.392, 0.2411, -3.696), (0.9591, 0.2413, -3.862), (0.4889, 0.2414, -3.965), (0.0, -0.2164, -4.185), (-0.5393, -0.2164, -4.146), (-1.058, -0.2165, -4.034), (-1.536, -0.2167, -3.851), (-1.955, -0.217, -3.604), (-2.298, -0.2174, -3.304), (-2.554, -0.2177, -2.961), (-2.711, -0.2182, -2.59), (-2.764, -0.2186, -2.203), (-2.711, -0.219, -1.817), (-2.554, -0.2195, -1.445), (-2.298, -0.2199, -1.102), (-1.955, -0.2202, -0.802), (-1.536, -0.2205, -0.5555), (-1.058, -0.2207, -0.3724), (-0.5393, -0.2208, -0.2597), (9.007e-07, -0.2209, -0.2216), (0.5393, -0.2208, -0.2597), (1.058, -0.2207, -0.3724), (1.536, -0.2205, -0.5555), (1.955, -0.2202, -0.802), (2.298, -0.2199, -1.102), (2.554, -0.2195, -1.445), (2.711, -0.219, -1.817), (2.764, -0.2186, -2.203), (2.711, -0.2182, -2.59), (2.554, -0.2177, -2.961), (2.298, -0.2174, -3.304), (1.955, -0.217, -3.604), (1.536, -0.2167, -3.851), (1.058, -0.2165, -4.034), (0.5393, -0.2164, -4.146), (-3.063e-08, -0.2166, -4.0), (-0.489, -0.2166, -3.965), (-0.9591, -0.2167, -3.863), (-1.392, -0.2169, -3.697), (-1.772, -0.2172, -3.473), (-2.084, -0.2175, -3.201), (-2.315, -0.2178, -2.891), (-2.458, -0.2182, -2.554), (-2.506, -0.2186, -2.203), (-2.458, -0.219, -1.853), (-2.315, -0.2194, -1.516), (-2.084, -0.2197, -1.205), (-1.772, -0.2201, -0.9327), (-1.392, -0.2203, -0.7093), (-0.9591, -0.2205, -0.5433), (-0.489, -0.2206, -0.441), (7.86e-07, -0.2207, -0.4065), (0.489, -0.2206, -0.441), (0.9591, -0.2205, -0.5433), (1.392, -0.2203, -0.7093), (1.772, -0.2201, -0.9327), (2.084, -0.2197, -1.205), (2.316, -0.2194, -1.516), (2.458, -0.219, -1.853), (2.506, -0.2186, -2.203), (2.458, -0.2182, -2.554), (2.315, -0.2178, -2.891), (2.084, -0.2175, -3.201), (1.772, -0.2172, -3.473), (1.392, -0.2169, -3.697), (0.9591, -0.2167, -3.863), (0.4889, -0.2166, -3.965), (-2.315, 0.1539, -1.515), (-2.458, 0.1543, -1.852), (-2.084, 0.1536, -1.205), (-1.772, 0.1533, -0.9323), (-1.392, 0.153, -0.7089), (-0.9591, 0.1528, -0.5428), (-0.489, 0.1527, -0.4406), (7.86e-07, 0.1527, -0.4061), (0.489, 0.1527, -0.4406), (0.9591, 0.1528, -0.5428), (1.392, 0.153, -0.7089), (1.772, 0.1533, -0.9323), (2.084, 0.1536, -1.205), (2.316, 0.1539, -1.515), (2.458, 0.1543, -1.852), (2.506, 0.1547, -2.203), (2.458, 0.1551, -2.553), (2.315, 0.1555, -2.89), (2.084, 0.1559, -3.201), (-0.489, 0.1567, -3.965), (-3.063e-08, 0.1568, -3.999), (1.772, 0.1562, -3.473), (-0.9591, 0.1566, -3.862), (1.392, 0.1564, -3.696), (-1.392, 0.1564, -3.696), (0.9591, 0.1566, -3.862), (-1.772, 0.1562, -3.473), (0.4889, 0.1567, -3.965), (-2.084, 0.1559, -3.201), (-2.315, 0.1555, -2.89), (-2.458, 0.1551, -2.553), (-2.506, 0.1547, -2.203), (-2.315, -0.1388, -1.515), (-2.084, -0.1391, -1.205), (-1.772, -0.1394, -0.9326), (-1.392, -0.1397, -0.7092), (-0.9591, -0.1399, -0.5432), (-0.489, -0.14, -0.4409), (7.86e-07, -0.14, -0.4064), (0.489, -0.14, -0.4409), (0.9591, -0.1399, -0.5432), (1.392, -0.1397, -0.7092), (1.772, -0.1394, -0.9326), (2.084, -0.1391, -1.205), (2.316, -0.1388, -1.515), (2.458, -0.1384, -1.852), (2.506, -0.138, -2.203), (2.458, -0.1376, -2.553), (2.315, -0.1372, -2.89), (2.084, -0.1369, -3.201), (-0.489, -0.136, -3.965), (1.772, -0.1365, -3.473), (-0.9591, -0.1361, -3.863), (1.392, -0.1363, -3.697), (-1.392, -0.1363, -3.697), (0.9591, -0.1361, -3.863), (-1.772, -0.1365, -3.473), (0.4889, -0.136, -3.965), (-2.084, -0.1369, -3.201), (-2.315, -0.1372, -2.89), (-2.458, -0.1376, -2.553), (-2.506, -0.138, -2.203), (-2.458, -0.1384, -1.852), (-3.063e-08, -0.1359, -4.0), (-1.095, 0.008257, -0.3087), (-0.558, 0.008124, -0.192), (9.387e-07, 0.00808, -0.1526), (0.558, 0.008124, -0.192), (1.095, 0.008257, -0.3087), (1.589, 0.008473, -0.4981), (2.022, 0.008763, -0.7531), (2.378, 0.009116, -1.064), (2.642, 0.00952, -1.418), (2.805, 0.009957, -1.803), (2.86, 0.01041, -2.203), (2.805, 0.01087, -2.603), (2.642, 0.01131, -2.987), (2.378, 0.01171, -3.342), (6.784e-09, 0.01275, -4.253), (-0.558, 0.0127, -4.214), (2.022, 0.01206, -3.653), (-1.095, 0.01257, -4.097), (1.589, 0.01235, -3.907), (-1.589, 0.01235, -3.907), (1.095, 0.01257, -4.097), (-2.022, 0.01206, -3.653), (0.558, 0.0127, -4.214), (-2.378, 0.01171, -3.342), (-2.642, 0.01131, -2.987), (-2.805, 0.01087, -2.603), (-2.86, 0.01041, -2.203), (-2.805, 0.009957, -1.803), (-2.642, 0.00952, -1.418), (-2.378, 0.009116, -1.064), (-2.022, 0.008763, -0.7531), (-1.589, 0.008473, -0.4981)], [], [(18, 17, 49, 50), (5, 4, 36, 37), (0, 31, 63, 32), (19, 18, 50, 51), (6, 5, 37, 38), (20, 19, 51, 52), (7, 6, 38, 39), (21, 20, 52, 53), (8, 7, 39, 40), (22, 21, 53, 54), (9, 8, 40, 41), (23, 22, 54, 55), (10, 9, 41, 42), (24, 23, 55, 56), (11, 10, 42, 43), (25, 24, 56, 57), (12, 11, 43, 44), (26, 25, 57, 58), (13, 12, 44, 45), (27, 26, 58, 59), (14, 13, 45, 46), (1, 0, 32, 33), (28, 27, 59, 60), (15, 14, 46, 47), (2, 1, 33, 34), (29, 28, 60, 61), (16, 15, 47, 48), (3, 2, 34, 35), (30, 29, 61, 62), (17, 16, 48, 49), (4, 3, 35, 36), (31, 30, 62, 63), (217, 345, 344, 216), (344, 345, 346, 347), (212, 340, 343, 215), (215, 343, 342, 214), (214, 342, 341, 213), (213, 341, 340, 212), (340, 341, 342, 343), (208, 336, 339, 211), (211, 339, 338, 210), (210, 338, 337, 209), (209, 337, 336, 208), (336, 337, 338, 339), (204, 332, 335, 207), (207, 335, 334, 206), (206, 334, 333, 205), (205, 333, 332, 204), (332, 333, 334, 335), (200, 328, 331, 203), (203, 331, 330, 202), (202, 330, 329, 201), (201, 329, 328, 200), (328, 329, 330, 331), (196, 324, 327, 199), (199, 327, 326, 198), (198, 326, 325, 197), (197, 325, 324, 196), (324, 325, 326, 327), (192, 320, 323, 195), (195, 323, 322, 194), (194, 322, 321, 193), (193, 321, 320, 192), (320, 321, 322, 323), (44, 108, 109, 45), (58, 122, 123, 59), (45, 109, 110, 46), (32, 96, 97, 33), (59, 123, 124, 60), (46, 110, 111, 47), (33, 97, 98, 34), (60, 124, 125, 61), (47, 111, 112, 48), (34, 98, 99, 35), (61, 125, 126, 62), (48, 112, 113, 49), (35, 99, 100, 36), (62, 126, 127, 63), (49, 113, 114, 50), (36, 100, 101, 37), (63, 127, 96, 32), (50, 114, 115, 51), (37, 101, 102, 38), (51, 115, 116, 52), (38, 102, 103, 39), (52, 116, 117, 53), (39, 103, 104, 40), (53, 117, 118, 54), (40, 104, 105, 41), (54, 118, 119, 55), (41, 105, 106, 42), (55, 119, 120, 56), (42, 106, 107, 43), (56, 120, 121, 57), (43, 107, 108, 44), (57, 121, 122, 58), (80, 79, 143, 144), (67, 66, 130, 131), (94, 93, 157, 158), (81, 80, 144, 145), (68, 67, 131, 132), (95, 94, 158, 159), (82, 81, 145, 146), (69, 68, 132, 133), (64, 95, 159, 128), (83, 82, 146, 147), (70, 69, 133, 134), (84, 83, 147, 148), (71, 70, 134, 135), (85, 84, 148, 149), (72, 71, 135, 136), (86, 85, 149, 150), (73, 72, 136, 137), (87, 86, 150, 151), (74, 73, 137, 138), (88, 87, 151, 152), (75, 74, 138, 139), (89, 88, 152, 153), (76, 75, 139, 140), (90, 89, 153, 154), (77, 76, 140, 141), (91, 90, 154, 155), (78, 77, 141, 142), (65, 64, 128, 129), (92, 91, 155, 156), (79, 78, 142, 143), (66, 65, 129, 130), (93, 92, 156, 157), (150, 149, 181, 182), (137, 136, 168, 169), (151, 150, 182, 183), (138, 137, 169, 170), (152, 151, 183, 184), (139, 138, 170, 171), (153, 152, 184, 185), (140, 139, 171, 172), (154, 153, 185, 186), (141, 140, 172, 173), (155, 154, 186, 187), (142, 141, 173, 174), (129, 128, 160, 161), (156, 155, 187, 188), (143, 142, 174, 175), (130, 129, 161, 162), (157, 156, 188, 189), (144, 143, 175, 176), (131, 130, 162, 163), (158, 157, 189, 190), (145, 144, 176, 177), (132, 131, 163, 164), (159, 158, 190, 191), (146, 145, 177, 178), (133, 132, 164, 165), (128, 159, 191, 160), (147, 146, 178, 179), (134, 133, 165, 166), (148, 147, 179, 180), (135, 134, 166, 167), (149, 148, 180, 181), (136, 135, 167, 168), (161, 160, 191, 190, 189, 188, 187, 186, 185, 184, 183, 182, 181, 180, 179, 178, 177, 176, 175, 174, 173, 172, 171, 170, 169, 168, 167, 166, 165, 164, 163, 162), (44, 193, 192, 45), (76, 194, 193, 44), (77, 195, 194, 76), (45, 192, 195, 77), (58, 197, 196, 59), (90, 198, 197, 58), (91, 199, 198, 90), (59, 196, 199, 91), (45, 201, 200, 46), (77, 202, 201, 45), (78, 203, 202, 77), (46, 200, 203, 78), (32, 205, 204, 33), (64, 206, 205, 32), (65, 207, 206, 64), (33, 204, 207, 65), (59, 209, 208, 60), (91, 210, 209, 59), (92, 211, 210, 91), (60, 208, 211, 92), (46, 213, 212, 47), (78, 214, 213, 46), (79, 215, 214, 78), (47, 212, 215, 79), (33, 217, 216, 34), (65, 218, 217, 33), (66, 219, 218, 65), (34, 216, 219, 66), (60, 221, 220, 61), (92, 222, 221, 60), (93, 223, 222, 92), (61, 220, 223, 93), (47, 225, 224, 48), (79, 226, 225, 47), (80, 227, 226, 79), (48, 224, 227, 80), (34, 229, 228, 35), (66, 230, 229, 34), (67, 231, 230, 66), (35, 228, 231, 67), (61, 233, 232, 62), (93, 234, 233, 61), (94, 235, 234, 93), (62, 232, 235, 94), (48, 237, 236, 49), (80, 238, 237, 48), (81, 239, 238, 80), (49, 236, 239, 81), (35, 241, 240, 36), (67, 242, 241, 35), (68, 243, 242, 67), (36, 240, 243, 68), (62, 245, 244, 63), (94, 246, 245, 62), (95, 247, 246, 94), (63, 244, 247, 95), (49, 249, 248, 50), (81, 250, 249, 49), (82, 251, 250, 81), (50, 248, 251, 82), (36, 253, 252, 37), (68, 254, 253, 36), (69, 255, 254, 68), (37, 252, 255, 69), (63, 257, 256, 32), (95, 258, 257, 63), (64, 259, 258, 95), (32, 256, 259, 64), (50, 261, 260, 51), (82, 262, 261, 50), (83, 263, 262, 82), (51, 260, 263, 83), (37, 265, 264, 38), (69, 266, 265, 37), (70, 267, 266, 69), (38, 264, 267, 70), (51, 269, 268, 52), (83, 270, 269, 51), (84, 271, 270, 83), (52, 268, 271, 84), (38, 273, 272, 39), (70, 274, 273, 38), (71, 275, 274, 70), (39, 272, 275, 71), (52, 277, 276, 53), (84, 278, 277, 52), (85, 279, 278, 84), (53, 276, 279, 85), (39, 281, 280, 40), (71, 282, 281, 39), (72, 283, 282, 71), (40, 280, 283, 72), (53, 285, 284, 54), (85, 286, 285, 53), (86, 287, 286, 85), (54, 284, 287, 86), (40, 289, 288, 41), (72, 290, 289, 40), (73, 291, 290, 72), (41, 288, 291, 73), (54, 293, 292, 55), (86, 294, 293, 54), (87, 295, 294, 86), (55, 292, 295, 87), (41, 297, 296, 42), (73, 298, 297, 41), (74, 299, 298, 73), (42, 296, 299, 74), (55, 301, 300, 56), (87, 302, 301, 55), (88, 303, 302, 87), (56, 300, 303, 88), (42, 305, 304, 43), (74, 306, 305, 42), (75, 307, 306, 74), (43, 304, 307, 75), (56, 309, 308, 57), (88, 310, 309, 56), (89, 311, 310, 88), (57, 308, 311, 89), (43, 313, 312, 44), (75, 314, 313, 43), (76, 315, 314, 75), (44, 312, 315, 76), (57, 317, 316, 58), (89, 318, 317, 57), (90, 319, 318, 89), (58, 316, 319, 90), (218, 346, 345, 217), (219, 347, 346, 218), (216, 344, 347, 219), (348, 349, 350, 351), (221, 349, 348, 220), (222, 350, 349, 221), (223, 351, 350, 222), (220, 348, 351, 223), (352, 353, 354, 355), (225, 353, 352, 224), (226, 354, 353, 225), (227, 355, 354, 226), (224, 352, 355, 227), (356, 357, 358, 359), (229, 357, 356, 228), (230, 358, 357, 229), (231, 359, 358, 230), (228, 356, 359, 231), (360, 361, 362, 363), (233, 361, 360, 232), (234, 362, 361, 233), (235, 363, 362, 234), (232, 360, 363, 235), (364, 365, 366, 367), (237, 365, 364, 236), (238, 366, 365, 237), (239, 367, 366, 238), (236, 364, 367, 239), (368, 369, 370, 371), (241, 369, 368, 240), (242, 370, 369, 241), (243, 371, 370, 242), (240, 368, 371, 243), (372, 373, 374, 375), (245, 373, 372, 244), (246, 374, 373, 245), (247, 375, 374, 246), (244, 372, 375, 247), (376, 377, 378, 379), (249, 377, 376, 248), (250, 378, 377, 249), (251, 379, 378, 250), (248, 376, 379, 251), (380, 381, 382, 383), (253, 381, 380, 252), (254, 382, 381, 253), (255, 383, 382, 254), (252, 380, 383, 255), (384, 385, 386, 387), (257, 385, 384, 256), (258, 386, 385, 257), (259, 387, 386, 258), (256, 384, 387, 259), (388, 389, 390, 391), (261, 389, 388, 260), (262, 390, 389, 261), (263, 391, 390, 262), (260, 388, 391, 263), (392, 393, 394, 395), (265, 393, 392, 264), (266, 394, 393, 265), (267, 395, 394, 266), (264, 392, 395, 267), (396, 397, 398, 399), (269, 397, 396, 268), (270, 398, 397, 269), (271, 399, 398, 270), (268, 396, 399, 271), (400, 401, 402, 403), (273, 401, 400, 272), (274, 402, 401, 273), (275, 403, 402, 274), (272, 400, 403, 275), (404, 405, 406, 407), (277, 405, 404, 276), (278, 406, 405, 277), (279, 407, 406, 278), (276, 404, 407, 279), (408, 409, 410, 411), (281, 409, 408, 280), (282, 410, 409, 281), (283, 411, 410, 282), (280, 408, 411, 283), (412, 413, 414, 415), (285, 413, 412, 284), (286, 414, 413, 285), (287, 415, 414, 286), (284, 412, 415, 287), (416, 417, 418, 419), (289, 417, 416, 288), (290, 418, 417, 289), (291, 419, 418, 290), (288, 416, 419, 291), (420, 421, 422, 423), (293, 421, 420, 292), (294, 422, 421, 293), (295, 423, 422, 294), (292, 420, 423, 295), (424, 425, 426, 427), (297, 425, 424, 296), (298, 426, 425, 297), (299, 427, 426, 298), (296, 424, 427, 299), (428, 429, 430, 431), (301, 429, 428, 300), (302, 430, 429, 301), (303, 431, 430, 302), (300, 428, 431, 303), (432, 433, 434, 435), (305, 433, 432, 304), (306, 434, 433, 305), (307, 435, 434, 306), (304, 432, 435, 307), (436, 437, 438, 439), (309, 437, 436, 308), (310, 438, 437, 309), (311, 439, 438, 310), (308, 436, 439, 311), (440, 441, 442, 443), (313, 441, 440, 312), (314, 442, 441, 313), (315, 443, 442, 314), (312, 440, 443, 315), (444, 445, 446, 447), (317, 445, 444, 316), (318, 446, 445, 317), (319, 447, 446, 318), (316, 444, 447, 319), (449, 448, 456, 457), (450, 449, 457, 458), (451, 450, 458, 459), (452, 451, 459, 460), (453, 452, 460, 461), (454, 453, 461, 462), (455, 454, 462, 463), (448, 608, 456), (463, 462, 470, 471), (456, 608, 464), (457, 456, 464, 465), (458, 457, 465, 466), (459, 458, 466, 467), (460, 459, 467, 468), (461, 460, 468, 469), (462, 461, 469, 470), (468, 467, 475, 476), (469, 468, 476, 477), (470, 469, 477, 478), (471, 470, 478, 479), (464, 608, 472), (465, 464, 472, 473), (466, 465, 473, 474), (467, 466, 474, 475), (472, 608, 480), (473, 472, 480, 481), (474, 473, 481, 482), (475, 474, 482, 483), (476, 475, 483, 484), (477, 476, 484, 485), (478, 477, 485, 486), (479, 478, 486, 487), (484, 483, 491, 492), (485, 484, 492, 493), (486, 485, 493, 494), (487, 486, 494, 495), (480, 608, 488), (481, 480, 488, 489), (482, 481, 489, 490), (483, 482, 490, 491), (489, 488, 496, 497), (490, 489, 497, 498), (491, 490, 498, 499), (492, 491, 499, 500), (493, 492, 500, 501), (494, 493, 501, 502), (495, 494, 502, 503), (488, 608, 496), (501, 500, 508, 509), (502, 501, 509, 510), (503, 502, 510, 511), (496, 608, 504), (497, 496, 504, 505), (498, 497, 505, 506), (499, 498, 506, 507), (500, 499, 507, 508), (505, 504, 512, 513), (506, 505, 513, 514), (507, 506, 514, 515), (508, 507, 515, 516), (509, 508, 516, 517), (510, 509, 517, 518), (511, 510, 518, 519), (504, 608, 512), (517, 516, 524, 525), (518, 517, 525, 526), (519, 518, 526, 527), (512, 608, 520), (513, 512, 520, 521), (514, 513, 521, 522), (515, 514, 522, 523), (516, 515, 523, 524), (522, 521, 529, 530), (523, 522, 530, 531), (524, 523, 531, 532), (525, 524, 532, 533), (526, 525, 533, 534), (527, 526, 534, 535), (520, 608, 528), (521, 520, 528, 529), (534, 533, 541, 542), (535, 534, 542, 543), (528, 608, 536), (529, 528, 536, 537), (530, 529, 537, 538), (531, 530, 538, 539), (532, 531, 539, 540), (533, 532, 540, 541), (539, 538, 546, 547), (540, 539, 547, 548), (541, 540, 548, 549), (542, 541, 549, 550), (543, 542, 550, 551), (536, 608, 544), (537, 536, 544, 545), (538, 537, 545, 546), (551, 550, 558, 559), (544, 608, 552), (545, 544, 552, 553), (546, 545, 553, 554), (547, 546, 554, 555), (548, 547, 555, 556), (549, 548, 556, 557), (550, 549, 557, 558), (555, 554, 562, 563), (556, 555, 563, 564), (557, 556, 564, 565), (558, 557, 565, 566), (559, 558, 566, 567), (552, 608, 560), (553, 552, 560, 561), (554, 553, 561, 562), (567, 566, 574, 575), (560, 608, 568), (561, 560, 568, 569), (562, 561, 569, 570), (563, 562, 570, 571), (564, 563, 571, 572), (565, 564, 572, 573), (566, 565, 573, 574), (572, 571, 579, 580), (573, 572, 580, 581), (574, 573, 581, 582), (575, 574, 582, 583), (568, 608, 576), (569, 568, 576, 577), (570, 569, 577, 578), (571, 570, 578, 579), (576, 608, 584), (577, 576, 584, 585), (578, 577, 585, 586), (579, 578, 586, 587), (580, 579, 587, 588), (581, 580, 588, 589), (582, 581, 589, 590), (583, 582, 590, 591), (588, 587, 595, 596), (589, 588, 596, 597), (590, 589, 597, 598), (591, 590, 598, 599), (584, 608, 592), (585, 584, 592, 593), (586, 585, 593, 594), (587, 586, 594, 595), (593, 592, 600, 601), (594, 593, 601, 602), (595, 594, 602, 603), (596, 595, 603, 604), (597, 596, 604, 605), (598, 597, 605, 606), (599, 598, 606, 607), (592, 608, 600), (605, 604, 613, 614), (606, 605, 614, 615), (607, 606, 615, 616), (600, 608, 609), (601, 600, 609, 610), (602, 601, 610, 611), (603, 602, 611, 612), (604, 603, 612, 613), (611, 610, 618, 619), (612, 611, 619, 620), (613, 612, 620, 621), (614, 613, 621, 622), (615, 614, 622, 623), (616, 615, 623, 624), (609, 608, 617), (610, 609, 617, 618), (623, 622, 630, 631), (624, 623, 631, 632), (617, 608, 625), (618, 617, 625, 626), (619, 618, 626, 627), (620, 619, 627, 628), (621, 620, 628, 629), (622, 621, 629, 630), (627, 626, 634, 635), (628, 627, 635, 636), (629, 628, 636, 637), (630, 629, 637, 638), (631, 630, 638, 639), (632, 631, 639, 640), (625, 608, 633), (626, 625, 633, 634), (639, 638, 646, 647), (640, 639, 647, 648), (633, 608, 641), (634, 633, 641, 642), (635, 634, 642, 643), (636, 635, 643, 644), (637, 636, 644, 645), (638, 637, 645, 646), (644, 643, 651, 652), (645, 644, 652, 653), (646, 645, 653, 654), (647, 646, 654, 655), (648, 647, 655, 656), (641, 608, 649), (642, 641, 649, 650), (643, 642, 650, 651), (656, 655, 663, 664), (649, 608, 657), (650, 649, 657, 658), (651, 650, 658, 659), (652, 651, 659, 660), (653, 652, 660, 661), (654, 653, 661, 662), (655, 654, 662, 663), (660, 659, 667, 668), (661, 660, 668, 669), (662, 661, 669, 670), (663, 662, 670, 671), (664, 663, 671, 672), (657, 608, 665), (658, 657, 665, 666), (659, 658, 666, 667), (672, 671, 679, 680), (665, 608, 673), (666, 665, 673, 674), (667, 666, 674, 675), (668, 667, 675, 676), (669, 668, 676, 677), (670, 669, 677, 678), (671, 670, 678, 679), (677, 676, 684, 685), (678, 677, 685, 686), (679, 678, 686, 687), (680, 679, 687, 688), (673, 608, 681), (674, 673, 681, 682), (675, 674, 682, 683), (676, 675, 683, 684), (682, 681, 689, 690), (683, 682, 690, 691), (684, 683, 691, 692), (685, 684, 692, 693), (686, 685, 693, 694), (687, 686, 694, 695), (688, 687, 695, 696), (681, 608, 689), (694, 693, 701, 702), (695, 694, 702, 703), (696, 695, 703, 704), (689, 608, 697), (690, 689, 697, 698), (691, 690, 698, 699), (692, 691, 699, 700), (693, 692, 700, 701), (698, 697, 448, 449), (699, 698, 449, 450), (700, 699, 450, 451), (701, 700, 451, 452), (702, 701, 452, 453), (703, 702, 453, 454), (696, 704, 455, 463, 471, 479, 487, 495, 503, 511, 519, 527, 535, 543, 551, 559, 567, 575, 583, 591, 599, 607, 616, 624, 632, 640, 648, 656, 664, 672, 680, 688), (704, 703, 454, 455), (697, 608, 448), (720, 752, 751, 719), (707, 739, 738, 706), (734, 766, 765, 733), (721, 753, 752, 720), (708, 740, 739, 707), (735, 767, 766, 734), (722, 754, 753, 721), (709, 741, 740, 708), (736, 768, 767, 735), (723, 755, 754, 722), (710, 742, 741, 709), (705, 737, 768, 736), (724, 756, 755, 723), (711, 743, 742, 710), (725, 757, 756, 724), (712, 744, 743, 711), (726, 758, 757, 725), (713, 745, 744, 712), (727, 759, 758, 726), (714, 746, 745, 713), (728, 760, 759, 727), (715, 747, 746, 714), (729, 761, 760, 728), (716, 748, 747, 715), (730, 762, 761, 729), (717, 749, 748, 716), (731, 763, 762, 730), (718, 750, 749, 717), (732, 764, 763, 731), (719, 751, 750, 718), (706, 738, 737, 705), (733, 765, 764, 732), (784, 783, 815, 816), (771, 770, 802, 803), (798, 797, 829, 830), (785, 784, 816, 817), (772, 771, 803, 804), (799, 798, 830, 831), (786, 785, 817, 818), (773, 772, 804, 805), (800, 799, 831, 832), (787, 786, 818, 819), (774, 773, 805, 806), (769, 800, 832, 801), (788, 787, 819, 820), (775, 774, 806, 807), (789, 788, 820, 821), (776, 775, 807, 808), (790, 789, 821, 822), (777, 776, 808, 809), (791, 790, 822, 823), (778, 777, 809, 810), (792, 791, 823, 824), (779, 778, 810, 811), (793, 792, 824, 825), (780, 779, 811, 812), (794, 793, 825, 826), (781, 780, 812, 813), (795, 794, 826, 827), (782, 781, 813, 814), (796, 795, 827, 828), (783, 782, 814, 815), (770, 769, 801, 802), (797, 796, 828, 829), (898, 897, 783, 784), (895, 865, 811, 810), (899, 898, 784, 785), (865, 866, 812, 811), (900, 899, 785, 786), (866, 867, 813, 812), (901, 900, 786, 787), (867, 868, 814, 813), (902, 901, 787, 788), (868, 869, 815, 814), (903, 902, 788, 789), (869, 870, 816, 815), (904, 903, 789, 790), (870, 871, 817, 816), (905, 904, 790, 791), (871, 872, 818, 817), (906, 905, 791, 792), (872, 873, 819, 818), (907, 906, 792, 793), (873, 874, 820, 819), (908, 907, 793, 794), (874, 875, 821, 820), (909, 908, 794, 795), (875, 876, 822, 821), (910, 909, 795, 796), (912, 911, 769, 770), (876, 877, 823, 822), (913, 910, 796, 797), (914, 912, 770, 771), (877, 878, 824, 823), (915, 913, 797, 798), (916, 914, 771, 772), (878, 879, 825, 824), (917, 915, 798, 799), (918, 916, 772, 773), (879, 880, 826, 825), (919, 917, 799, 800), (920, 918, 773, 774), (880, 881, 827, 826), (911, 919, 800, 769), (921, 920, 774, 775), (881, 882, 828, 827), (896, 883, 802, 801), (922, 921, 775, 776), (882, 884, 829, 828), (883, 885, 803, 802), (923, 922, 776, 777), (884, 886, 830, 829), (885, 887, 804, 803), (924, 923, 777, 778), (886, 888, 831, 830), (887, 889, 805, 804), (925, 924, 778, 779), (888, 890, 832, 831), (889, 891, 806, 805), (926, 925, 779, 780), (890, 896, 801, 832), (891, 892, 807, 806), (927, 926, 780, 781), (892, 893, 808, 807), (928, 927, 781, 782), (893, 894, 809, 808), (897, 928, 782, 783), (894, 895, 810, 809), (745, 746, 834, 864), (744, 745, 864, 863), (743, 744, 863, 862), (742, 743, 862, 861), (768, 737, 853, 860), (741, 742, 861, 859), (767, 768, 860, 858), (740, 741, 859, 857), (766, 767, 858, 856), (739, 740, 857, 855), (765, 766, 856, 854), (738, 739, 855, 852), (764, 765, 854, 851), (737, 738, 852, 853), (763, 764, 851, 850), (762, 763, 850, 849), (761, 762, 849, 848), (760, 761, 848, 847), (759, 760, 847, 846), (758, 759, 846, 845), (757, 758, 845, 844), (756, 757, 844, 843), (755, 756, 843, 842), (754, 755, 842, 841), (753, 754, 841, 840), (752, 753, 840, 839), (751, 752, 839, 838), (750, 751, 838, 837), (749, 750, 837, 836), (748, 749, 836, 835), (747, 748, 835, 833), (746, 747, 833, 834), (864, 834, 895, 894), (863, 864, 894, 893), (862, 863, 893, 892), (861, 862, 892, 891), (860, 853, 896, 890), (859, 861, 891, 889), (858, 860, 890, 888), (857, 859, 889, 887), (856, 858, 888, 886), (855, 857, 887, 885), (854, 856, 886, 884), (852, 855, 885, 883), (851, 854, 884, 882), (853, 852, 883, 896), (850, 851, 882, 881), (849, 850, 881, 880), (848, 849, 880, 879), (847, 848, 879, 878), (846, 847, 878, 877), (845, 846, 877, 876), (844, 845, 876, 875), (843, 844, 875, 874), (842, 843, 874, 873), (841, 842, 873, 872), (840, 841, 872, 871), (839, 840, 871, 870), (838, 839, 870, 869), (837, 838, 869, 868), (836, 837, 868, 867), (835, 836, 867, 866), (833, 835, 866, 865), (834, 833, 865, 895), (719, 718, 928, 897), (718, 717, 927, 928), (717, 716, 926, 927), (716, 715, 925, 926), (715, 714, 924, 925), (714, 713, 923, 924), (713, 712, 922, 923), (712, 711, 921, 922), (711, 710, 920, 921), (705, 736, 919, 911), (710, 709, 918, 920), (736, 735, 917, 919), (709, 708, 916, 918), (735, 734, 915, 917), (708, 707, 914, 916), (734, 733, 913, 915), (707, 706, 912, 914), (733, 732, 910, 913), (706, 705, 911, 912), (732, 731, 909, 910), (731, 730, 908, 909), (730, 729, 907, 908), (729, 728, 906, 907), (728, 727, 905, 906), (727, 726, 904, 905), (726, 725, 903, 904), (725, 724, 902, 903), (724, 723, 901, 902), (723, 722, 900, 901), (722, 721, 899, 900), (721, 720, 898, 899), (720, 719, 897, 898)])
me_circle_001.polygons.foreach_set('use_smooth', [True] * 898)
me_circle_001.polygons.foreach_set('material_index', [0, 0, 0, 0, 0, 0, 0, 0, 0, 0, 0, 0, 0, 0, 0, 0, 0, 0, 0, 0, 0, 0, 0, 0, 0, 0, 0, 0, 0, 0, 0, 0, 0, 0, 0, 0, 0, 0, 0, 0, 0, 0, 0, 0, 0, 0, 0, 0, 0, 0, 0, 0, 0, 0, 0, 0, 0, 0, 0, 0, 0, 0, 0, 0, 0, 0, 0, 0, 0, 0, 0, 0, 0, 0, 0, 0, 0, 0, 0, 0, 0, 0, 0, 0, 0, 0, 0, 0, 0, 0, 0, 0, 0, 0, 0, 0, 0, 0, 0, 0, 0, 0, 0, 0, 0, 0, 0, 0, 0, 0, 0, 0, 0, 0, 0, 0, 0, 0, 0, 0, 0, 0, 0, 0, 0, 0, 0, 0, 0, 0, 0, 0, 0, 0, 0, 0, 0, 0, 0, 0, 0, 0, 0, 0, 0, 0, 0, 0, 0, 0, 0, 0, 0, 0, 0, 0, 0, 0, 0, 0, 0, 0, 0, 0, 0, 0, 0, 0, 0, 0, 0, 0, 0, 0, 0, 0, 0, 0, 0, 0, 0, 0, 0, 0, 0, 0, 0, 0, 0, 0, 0, 0, 0, 0, 0, 0, 0, 0, 0, 0, 0, 0, 0, 0, 0, 0, 0, 0, 0, 0, 0, 0, 0, 0, 0, 0, 0, 0, 0, 0, 0, 0, 0, 0, 0, 0, 0, 0, 0, 0, 0, 0, 0, 0, 0, 0, 0, 0, 0, 0, 0, 0, 0, 0, 0, 0, 0, 0, 0, 0, 0, 0, 0, 0, 0, 0, 0, 0, 0, 0, 0, 0, 0, 0, 0, 0, 0, 0, 0, 0, 0, 0, 0, 0, 0, 0, 0, 0, 0, 0, 0, 0, 0, 0, 0, 0, 0, 0, 0, 0, 0, 0, 0, 0, 0, 0, 0, 0, 0, 0, 0, 0, 0, 0, 0, 0, 0, 0, 0, 0, 0, 0, 0, 0, 0, 0, 0, 0, 0, 0, 0, 0, 0, 0, 0, 0, 0, 0, 0, 0, 0, 0, 0, 0, 0, 0, 0, 0, 0, 0, 0, 0, 0, 0, 0, 0, 0, 0, 0, 0, 0, 0, 0, 0, 0, 0, 0, 0, 0, 0, 0, 0, 0, 0, 0, 0, 0, 0, 0, 0, 0, 0, 0, 0, 0, 0, 0, 0, 0, 0, 0, 0, 0, 0, 0, 0, 0, 0, 0, 0, 0, 0, 0, 0, 0, 0, 0, 0, 0, 0, 0, 0, 0, 0, 0, 0, 0, 0, 0, 0, 0, 0, 0, 0, 0, 0, 0, 1, 1, 1, 1, 1, 1, 1, 1, 1, 1, 1, 1, 1, 1, 1, 1, 1, 1, 1, 1, 1, 1, 1, 1, 1, 1, 1, 1, 1, 1, 1, 1, 1, 1, 1, 1, 1, 1, 1, 1, 1, 1, 1, 1, 1, 1, 1, 1, 1, 1, 1, 1, 1, 1, 1, 1, 1, 1, 1, 1, 1, 1, 1, 1, 1, 1, 1, 1, 1, 1, 1, 1, 1, 1, 1, 1, 1, 1, 1, 1, 1, 1, 1, 1, 1, 1, 1, 1, 1, 1, 1, 1, 1, 1, 1, 1, 1, 1, 1, 1, 1, 1, 1, 1, 1, 1, 1, 1, 1, 1, 1, 1, 1, 1, 1, 1, 1, 1, 1, 1, 1, 1, 1, 1, 1, 1, 1, 1, 1, 1, 1, 1, 1, 1, 1, 1, 1, 1, 1, 1, 1, 1, 1, 1, 1, 1, 1, 1, 1, 1, 1, 1, 1, 1, 1, 1, 1, 1, 1, 1, 1, 1, 1, 1, 1, 1, 1, 1, 1, 1, 1, 1, 1, 1, 1, 1, 1, 1, 1, 1, 1, 1, 1, 1, 1, 1, 1, 1, 1, 1, 1, 1, 1, 1, 1, 1, 1, 1, 1, 1, 1, 1, 1, 1, 1, 1, 1, 1, 1, 1, 1, 1, 1, 1, 1, 1, 1, 1, 1, 1, 1, 1, 1, 1, 1, 1, 1, 1, 1, 1, 1, 1, 1, 1, 1, 1, 1, 1, 1, 1, 1, 1, 1, 1, 1, 1, 1, 1, 1, 1, 1, 1, 1, 1, 1, 1, 1, 2, 2, 2, 2, 2, 2, 2, 2, 2, 2, 2, 2, 2, 2, 2, 2, 2, 2, 2, 2, 2, 2, 2, 2, 2, 2, 2, 2, 2, 2, 2, 2, 2, 2, 2, 2, 2, 2, 2, 2, 2, 2, 2, 2, 2, 2, 2, 2, 2, 2, 2, 2, 2, 2, 2, 2, 2, 2, 2, 2, 2, 2, 2, 2, 2, 2, 2, 2, 2, 2, 2, 2, 2, 2, 2, 2, 2, 2, 2, 2, 2, 2, 2, 2, 2, 2, 2, 2, 2, 2, 2, 2, 2, 2, 2, 2, 2, 2, 2, 2, 2, 2, 2, 2, 2, 2, 2, 2, 2, 2, 2, 2, 2, 2, 2, 2, 2, 2, 2, 2, 2, 2, 2, 2, 2, 2, 2, 2, 2, 2, 2, 2, 2, 2, 2, 2, 2, 2, 2, 2, 2, 2, 2, 2, 2, 2, 2, 2, 2, 2, 2, 2, 2, 2, 2, 2, 2, 2, 2, 2, 2, 2, 2, 2, 2, 2, 2, 2, 2, 2, 2, 2, 2, 2, 2, 2, 2, 2, 2, 2, 2, 2, 2, 2, 2, 2, 2, 2, 2, 2, 2, 2, 2, 2, 2, 2, 2, 2, 2, 2, 2, 2, 2, 2, 2, 2, 2, 2, 2, 2, 2, 2, 2, 2, 2, 2, 2, 2, 2, 2, 2, 2, 2, 2])
me_circle_001.materials.append(mat_front)
me_circle_001.materials.append(mat_stone)
me_circle_001.materials.append(mat_band)
me_circle_001.use_remesh_preserve_volume = False
me_circle_001.use_remesh_preserve_attributes = False
me_circle_001.use_mirror_vertex_groups = False
me_circle_001.update()

# ---- objects
ob_empty = bpy.data.objects.new('Empty', None)
ob_plane_002 = bpy.data.objects.new('Plane.002', me_plane_003)
ob_plane_001 = bpy.data.objects.new('Plane.001', me_plane_002)
ob_plane = bpy.data.objects.new('Plane', me_plane)
ob_circle_001 = bpy.data.objects.new('Circle.001', me_circle_001)
ob_lamp = bpy.data.objects.new('Lamp', light_lamp)
ob_camera = bpy.data.objects.new('Camera', cam_camera)

# ---- transforms, parenting, visibility, modifiers, constraints
ob_empty.location = (0.0, -0.1651, 0.2245)
ob_empty.empty_image_offset = (0.0, 0.0)
ob_empty.lineart.crease_threshold = 0.0
ob_plane_002.location = (2.982, -2.005, 2.079)
ob_plane_002.rotation_euler = (-2.356, -1.57e-16, 0.672)
ob_plane_002.lineart.crease_threshold = 0.0
ob_plane_001.location = (-3.03, -2.005, 2.079)
ob_plane_001.rotation_euler = (-2.356, -1.57e-16, -0.7738)
ob_plane_001.lineart.crease_threshold = 0.0
ob_plane.location = (0.0, 0.0, -0.7736)
ob_plane.scale = (10.0, 10.0, 10.0)
ob_plane.lineart.crease_threshold = 0.0
ob_circle_001.location = (0.0, 0.0, 0.0)
ob_circle_001.rotation_euler = (1.292, -0.1175, 0.03343)
ob_circle_001.scale = (0.35, 0.5, 0.5)
ob_circle_001.lineart.crease_threshold = 0.0
_m = ob_circle_001.modifiers.new('Subsurf', 'SUBSURF')
_m.uv_smooth = 'PRESERVE_CORNERS'
_m.levels = 3
_m.render_levels = 3
_m.show_only_control_edges = False
ob_lamp.location = (3.454, 1.005, 5.904)
ob_lamp.rotation_euler = (0.6503, 0.05522, 1.866)
ob_lamp.scale = (0.9782, 0.8347, 0.9145)
ob_lamp.lock_rotations_4d = False
ob_lamp.empty_display_type = 'ARROWS'
ob_lamp.color = (0.0, 0.0, 0.0, 0.0)
ob_lamp.lineart.crease_threshold = 0.0
ob_camera.location = (-1.066, -4.556, 2.918)
ob_camera.rotation_euler = (0.9973, 1.344e-07, -0.2211)
ob_camera.scale = (0.8718, 0.9729, 0.8852)
ob_camera.lock_rotations_4d = False
ob_camera.empty_display_type = 'ARROWS'
ob_camera.color = (0.0, 0.0, 0.0, 0.0)
ob_camera.display_type = 'WIRE'
ob_camera.lineart.crease_threshold = 0.0
cam_camera.dof.focus_object = ob_empty

# ---- collection membership
col_collection_1.objects.link(ob_empty)
col_collection_1.objects.link(ob_plane_002)
col_collection_1.objects.link(ob_plane_001)
col_collection_1.objects.link(ob_plane)
col_collection_1.objects.link(ob_circle_001)
col_collection_1.objects.link(ob_lamp)
col_collection_1.objects.link(ob_camera)

# ---- scene / render settings (as saved in the file)
scene.camera = ob_camera
scene.frame_start = 1; scene.frame_end = 250; scene.frame_set(4)
scene.render.engine = 'CYCLES'
scene.render.resolution_percentage = 50
scene.render.dither_intensity = 0.0
scene.cycles.use_denoising = False
scene.cycles.samples = 1000
scene.cycles.sampling_pattern = 'TABULATED_SOBOL'
scene.cycles.use_adaptive_sampling = False
scene.cycles.use_light_tree = False
scene.cycles.blur_glossy = 0.0
scene.cycles.sample_clamp_indirect = 0.0
scene.view_settings.view_transform = 'Standard'
bpy.context.view_layer.update()
